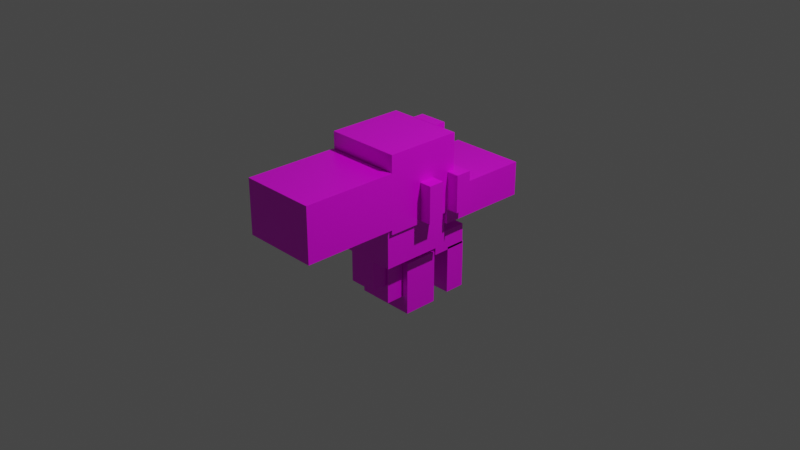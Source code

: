 # Source: player.blend  (saved by Blender 3.1.7; exported with 4.5.12 LTS)
import bpy
from mathutils import Matrix  # noqa: F401  (used for matrix-valued properties, if any)

bpy.ops.wm.read_factory_settings(use_empty=True)
scene = bpy.context.scene
scene.name = 'Scene'

# ---- collections
col_collection = bpy.data.collections.new('Collection'); scene.collection.children.link(col_collection)

# ---- images (referenced by path relative to the original .blend; pixels are not part of the script)
import os
ASSET_DIR = os.environ.get("B2B_ASSET_DIR", "")  # directory of the original .blend (textures are referenced by path, not embedded)
HERE = os.path.dirname(os.path.abspath(__file__))  # packed textures are extracted next to this script under _unpacked/

def load_image(name, relpath, width, height, colorspace="sRGB"):
    """Load a texture the original file referenced (path relative to the .blend, or extracted next to this script)."""
    p = next((c for c in (os.path.join(HERE, relpath), os.path.join(ASSET_DIR, relpath)) if relpath and os.path.exists(c)), "")
    if p:
        img = bpy.data.images.load(p, check_existing=True)
        img.name = name
    else:  # same state as the original file: an image datablock whose file is absent (Cycles renders it pink)
        img = bpy.data.images.new(name, width, height)
        img.source = "FILE"
        img.filepath = "//" + (relpath or name)
    img.colorspace_settings.name = colorspace
    return img
img_2 = load_image('無題2', 'player/player.png', 1024, 1024, 'sRGB')

# ---- materials (node trees are filled in below, after node groups)
mat_material = bpy.data.materials.new('Material')
mat_material.alpha_threshold = 0.0
mat_material.use_transparent_shadow = False
mat_material.line_color = (0.0, 0.0, 0.0, 1.0)

# ---- material node trees
mat_material.use_nodes = True; mat_material.node_tree.nodes.clear()
_N = mat_material.node_tree.nodes; _L = mat_material.node_tree.links
n0 = _N.new('ShaderNodeOutputMaterial'); n0.name = 'Material Output'; n0.location = (300, 300)
n1 = _N.new('ShaderNodeBsdfPrincipled'); n1.name = 'Principled BSDF'; n1.location = (10, 300)
n1.distribution = 'GGX'
n1.subsurface_method = 'RANDOM_WALK_SKIN'
n1.inputs[2].default_value = 0.4
n1.inputs[3].default_value = 1.45
n1.inputs[27].default_value = (0.0, 0.0, 0.0, 1.0)
n1.inputs[28].default_value = 1.0
n2 = _N.new('ShaderNodeTexImage'); n2.name = '画像テクスチャ'; n2.location = (-280, 275)
n2.image = img_2
_L.new(n1.outputs[0], n0.inputs[0])
_L.new(n2.outputs[0], n1.inputs[0])
n0.is_active_output = True

# ---- world
world_world = bpy.data.worlds.new('World'); scene.world = world_world
world_world.use_nodes = True; world_world.node_tree.nodes.clear()
_N = world_world.node_tree.nodes; _L = world_world.node_tree.links
n0 = _N.new('ShaderNodeOutputWorld'); n0.name = 'World Output'; n0.location = (300, 300)
n1 = _N.new('ShaderNodeBackground'); n1.name = 'Background'; n1.location = (10, 300)
n1.inputs[0].default_value = (0.05088, 0.05088, 0.05088, 1.0)
_L.new(n1.outputs[0], n0.inputs[0])
n0.is_active_output = True
world_world.color = (0.05088, 0.05088, 0.05088)
world_world.use_sun_shadow = False
world_world.sun_shadow_jitter_overblur = 0.0

# ---- cameras
cam_camera = bpy.data.cameras.new('Camera')
cam_camera.clip_end = 100.0
cam_camera.ortho_scale = 7.314

# ---- lights
light_light = bpy.data.lights.new('Light', 'POINT')
light_light.transmission_factor = 0.0
light_light.energy = 1000.0
light_light.shadow_soft_size = 0.1
light_light.shadow_maximum_resolution = 0.006
light_light.use_absolute_resolution = True

# ---- meshes
me_001 = bpy.data.meshes.new('立方体.001')
me_001.from_pydata([(-1.0, -1.0, -1.0), (-1.0, -1.0, 1.0), (-1.0, 1.0, -1.0), (-1.0, 1.0, 1.0), (1.0, -1.0, -1.0), (1.0, -1.0, 1.0), (1.0, 1.0, -1.0), (1.0, 1.0, 1.0), (0.9848, -0.825, 4.138), (0.9848, -0.825, -0.3197), (0.9848, -2.448, 4.138), (0.9848, -2.448, -0.3197), (-0.9848, -0.825, 4.138), (-0.9848, -0.825, -0.3197), (-0.9848, -2.448, 4.138), (-0.9848, -2.448, -0.3197), (-1.0, -4.461, -0.02233), (-1.0, -4.461, 3.153), (-1.0, -2.461, -0.02233), (-1.0, -2.461, 3.153), (1.0, -4.461, -0.02233), (1.0, -4.461, 3.153), (1.0, -2.461, -0.02233), (1.0, -2.461, 3.153), (-0.6321, -0.6427, -5.956), (-0.6321, -0.6427, -3.095), (-0.6321, -0.2003, -5.956), (-0.6321, -0.2003, -3.095), (0.6321, -0.6427, -5.956), (0.6321, -0.6427, -3.095), (0.6321, -0.2003, -5.956), (0.6321, -0.2003, -3.095), (-0.6321, -0.2188, -3.217), (-0.6321, -0.9935, -3.235), (-0.6321, -0.2226, -2.002), (-0.6321, -0.9973, -2.02), (0.6321, -0.2188, -3.217), (0.6321, -0.9935, -3.235), (0.6321, -0.2226, -2.002), (0.6321, -0.9973, -2.02), (-0.9141, -2.501, -2.333), (-0.9141, -2.501, -0.001224), (-0.9141, -0.9947, -2.333), (-0.9141, -0.9947, -0.001224), (0.9141, -2.501, -2.333), (0.9141, -2.501, -0.001224), (0.9141, -0.9947, -2.333), (0.9141, -0.9947, -0.001224), (-0.371, -2.487, -4.186), (-0.371, -2.487, -2.275), (-0.371, -2.149, -4.186), (-0.371, -2.149, -2.275), (0.371, -2.487, -4.186), (0.371, -2.487, -2.275), (0.371, -2.149, -4.186), (0.371, -2.149, -2.275), (-0.596, -1.743, -6.198), (-0.596, -1.743, -3.062), (-0.596, -0.9929, -6.198), (-0.596, -0.9929, -3.062), (0.596, -1.743, -6.198), (0.596, -1.743, -3.062), (0.596, -0.9929, -6.198), (0.596, -0.9929, -3.062), (-0.4292, -2.142, -5.237), (-0.4292, -2.142, -3.027), (-0.4292, -1.751, -5.237), (-0.4292, -1.751, -3.027), (0.4292, -2.142, -5.237), (0.4292, -2.142, -3.027), (0.4292, -1.751, -5.237), (0.4292, -1.751, -3.027), (-0.371, -0.8228, 1.966), (-0.371, -0.8228, 4.144), (-0.371, -0.5833, 1.966), (-0.371, -0.5833, 4.144), (0.371, -0.8228, 1.966), (0.371, -0.8228, 4.144), (0.371, -0.5833, 1.966), (0.371, -0.5833, 4.144), (-0.371, -1.719, -0.1446), (-0.371, -1.719, 2.033), (-0.371, -1.379, -0.1446), (-0.371, -1.379, 2.033), (0.371, -1.719, -0.1446), (0.371, -1.719, 2.033), (0.371, -1.379, -0.1446), (0.371, -1.379, 2.033), (0.5626, -1.719, -0.1446), (0.5626, -1.719, 2.033), (0.5626, -1.379, -0.1446), (0.5626, -1.379, 2.033), (1.305, -1.719, -0.1446), (1.305, -1.719, 2.033), (1.305, -1.379, -0.1446), (1.305, -1.379, 2.033), (0.5626, -0.9901, -0.1446), (0.5626, -0.9901, 2.033), (0.5626, -0.65, -0.1446), (0.5626, -0.65, 2.033), (1.305, -0.9901, -0.1446), (1.305, -0.9901, 2.033), (1.305, -0.65, -0.1446), (1.305, -0.65, 2.033)], [], [(0, 1, 3, 2), (2, 3, 7, 6), (6, 7, 5, 4), (4, 5, 1, 0), (2, 6, 4, 0), (7, 3, 1, 5), (8, 12, 14, 10), (11, 10, 14, 15), (15, 14, 12, 13), (13, 9, 11, 15), (9, 8, 10, 11), (13, 12, 8, 9), (16, 17, 19, 18), (18, 19, 23, 22), (22, 23, 21, 20), (20, 21, 17, 16), (18, 22, 20, 16), (23, 19, 17, 21), (24, 25, 27, 26), (26, 27, 31, 30), (30, 31, 29, 28), (28, 29, 25, 24), (26, 30, 28, 24), (31, 27, 25, 29), (32, 33, 35, 34), (34, 35, 39, 38), (38, 39, 37, 36), (36, 37, 33, 32), (34, 38, 36, 32), (39, 35, 33, 37), (40, 41, 43, 42), (42, 43, 47, 46), (46, 47, 45, 44), (44, 45, 41, 40), (42, 46, 44, 40), (47, 43, 41, 45), (48, 49, 51, 50), (50, 51, 55, 54), (54, 55, 53, 52), (52, 53, 49, 48), (50, 54, 52, 48), (55, 51, 49, 53), (56, 57, 59, 58), (58, 59, 63, 62), (62, 63, 61, 60), (60, 61, 57, 56), (58, 62, 60, 56), (63, 59, 57, 61), (64, 65, 67, 66), (66, 67, 71, 70), (70, 71, 69, 68), (68, 69, 65, 64), (66, 70, 68, 64), (71, 67, 65, 69), (72, 73, 75, 74), (74, 75, 79, 78), (78, 79, 77, 76), (76, 77, 73, 72), (74, 78, 76, 72), (79, 75, 73, 77), (80, 81, 83, 82), (82, 83, 87, 86), (86, 87, 85, 84), (84, 85, 81, 80), (82, 86, 84, 80), (87, 83, 81, 85), (88, 89, 91, 90), (90, 91, 95, 94), (94, 95, 93, 92), (92, 93, 89, 88), (90, 94, 92, 88), (95, 91, 89, 93), (96, 97, 99, 98), (98, 99, 103, 102), (102, 103, 101, 100), (100, 101, 97, 96), (98, 102, 100, 96), (103, 99, 97, 101)])
_uv = me_001.uv_layers.new(name='UVマップ')
_uv.uv.foreach_set('vector', [0.2834, 0.5408, 0.2834, 0.6825, 0.1417, 0.6825, 0.1417, 0.5408, 0.6774, 0.7878, 0.5357, 0.7878, 0.5357, 0.6461, 0.6774, 0.6461, 0.1417, 0.5408, 0.1417, 0.6825, 0.0, 0.6825, 0.0, 0.5408, 0.425, 0.6825, 0.2834, 0.6825, 0.2834, 0.5408, 0.425, 0.5408, 0.6652, 0.5992, 0.6652, 0.4575, 0.8069, 0.4575, 0.8069, 0.5992, 0.6652, 0.4575, 0.6652, 0.3158, 0.8069, 0.3158, 0.8069, 0.4575, 0.2135, 0.822, 0.2135, 0.6825, 0.3285, 0.6825, 0.3285, 0.822, 0.1395, 0.0, 0.1395, 0.3158, 0.0, 0.3158, 0.0, 0.0, 0.509, 0.0, 0.509, 0.3158, 0.394, 0.3158, 0.394, 0.0, 0.3945, 0.9024, 0.3945, 0.7629, 0.5095, 0.7629, 0.5095, 0.9024, 0.394, 0.0, 0.394, 0.3158, 0.2791, 0.3158, 0.2791, 0.0, 0.2791, 0.0, 0.2791, 0.3158, 0.1395, 0.3158, 0.1395, 0.0, 0.5357, 0.3158, 0.5357, 0.5408, 0.394, 0.5408, 0.394, 0.3158, 0.6507, 1.304e-08, 0.6507, 0.225, 0.509, 0.225, 0.509, 0.0, 0.1417, 0.3158, 0.1417, 0.5408, 0.0, 0.5408, 0.0, 0.3158, 0.394, 0.3158, 0.394, 0.5408, 0.2524, 0.5408, 0.2524, 0.3158, 0.6507, 0.1417, 0.6507, 0.0, 0.7924, 0.0, 0.7924, 0.1417, 0.6507, 0.2834, 0.6507, 0.1417, 0.7924, 0.1417, 0.7924, 0.2834, 0.983, 0.0, 0.983, 0.2027, 0.9517, 0.2027, 0.9517, 0.0, 0.767, 0.6461, 0.767, 0.8488, 0.6774, 0.8488, 0.6774, 0.6461, 0.6722, 0.7878, 0.6722, 0.9905, 0.6409, 0.9905, 0.6409, 0.7878, 0.8565, 0.6461, 0.8565, 0.8488, 0.767, 0.8488, 0.767, 0.6461, 0.7619, 0.9384, 0.7619, 0.8488, 0.7932, 0.8488, 0.7932, 0.9384, 0.7305, 0.9384, 0.7305, 0.8488, 0.7619, 0.8488, 0.7619, 0.9384, 0.1098, 0.9337, 0.05488, 0.9348, 0.05488, 0.8487, 0.1098, 0.8476, 0.0, 0.8476, 0.05488, 0.8476, 0.05488, 0.9372, 0.0, 0.9372, 0.1646, 0.9348, 0.1098, 0.9337, 0.1098, 0.8476, 0.1646, 0.8487, 0.5951, 0.225, 0.65, 0.225, 0.65, 0.3145, 0.5951, 0.3145, 0.509, 0.3145, 0.509, 0.225, 0.5951, 0.225, 0.5951, 0.3145, 0.2135, 0.9115, 0.2135, 0.822, 0.2996, 0.822, 0.2996, 0.9115, 0.1067, 0.6825, 0.1067, 0.8476, 0.0, 0.8476, 0.0, 0.6825, 0.6652, 0.3158, 0.6652, 0.481, 0.5357, 0.481, 0.5357, 0.3158, 0.2135, 0.6825, 0.2135, 0.8476, 0.1067, 0.8476, 0.1067, 0.6825, 0.6652, 0.481, 0.6652, 0.6461, 0.5357, 0.6461, 0.5357, 0.481, 0.7924, 0.1295, 0.7924, 0.0, 0.8991, 0.0, 0.8991, 0.1295, 0.7924, 0.259, 0.7924, 0.1295, 0.8991, 0.1295, 0.8991, 0.259, 0.1886, 0.8476, 0.1886, 0.9829, 0.1646, 0.9829, 0.1646, 0.8476, 0.9699, 0.6461, 0.9699, 0.7814, 0.9173, 0.7814, 0.9173, 0.6461, 0.2125, 0.8476, 0.2125, 0.9829, 0.1886, 0.9829, 0.1886, 0.8476, 0.9734, 0.3158, 0.9734, 0.4511, 0.9209, 0.4511, 0.9209, 0.3158, 0.5095, 0.9018, 0.5095, 0.8493, 0.5334, 0.8493, 0.5334, 0.9018, 0.8209, 0.954, 0.8209, 0.9014, 0.8448, 0.9014, 0.8448, 0.954, 0.8601, 0.3158, 0.8601, 0.5379, 0.8069, 0.5379, 0.8069, 0.3158, 0.5095, 0.5408, 0.5095, 0.7629, 0.425, 0.7629, 0.425, 0.5408, 0.3816, 0.6825, 0.3816, 0.9046, 0.3285, 0.9046, 0.3285, 0.6825, 0.2261, 0.3158, 0.2261, 0.5379, 0.1417, 0.5379, 0.1417, 0.3158, 0.6774, 0.9333, 0.6774, 0.8488, 0.7305, 0.8488, 0.7305, 0.9333, 0.8069, 0.6224, 0.8069, 0.5379, 0.8601, 0.5379, 0.8601, 0.6224, 0.3272, 0.822, 0.3272, 0.9785, 0.2996, 0.9785, 0.2996, 0.822, 0.9173, 0.6461, 0.9173, 0.8027, 0.8565, 0.8027, 0.8565, 0.6461, 0.9893, 0.8027, 0.9893, 0.9592, 0.9617, 0.9592, 0.9617, 0.8027, 0.9209, 0.3158, 0.9209, 0.4724, 0.8601, 0.4724, 0.8601, 0.3158, 0.7932, 0.9096, 0.7932, 0.8488, 0.8209, 0.8488, 0.8209, 0.9096, 0.3816, 0.7433, 0.3816, 0.6825, 0.4093, 0.6825, 0.4093, 0.7433, 1.0, 0.1542, 1.0, 0.3085, 0.983, 0.3085, 0.983, 0.1542, 0.5883, 0.7878, 0.5883, 0.9421, 0.5357, 0.9421, 0.5357, 0.7878, 1.0, 0.0, 1.0, 0.1542, 0.983, 0.1542, 0.983, 0.0, 0.6409, 0.7878, 0.6409, 0.9421, 0.5883, 0.9421, 0.5883, 0.7878, 0.5095, 0.9544, 0.5095, 0.9018, 0.5265, 0.9018, 0.5265, 0.9544, 0.3945, 0.955, 0.3945, 0.9024, 0.4115, 0.9024, 0.4115, 0.955, 0.5336, 0.695, 0.5336, 0.8493, 0.5095, 0.8493, 0.5095, 0.695, 0.9091, 0.8027, 0.9091, 0.9569, 0.8565, 0.9569, 0.8565, 0.8027, 0.994, 0.6461, 0.994, 0.8004, 0.9699, 0.8004, 0.9699, 0.6461, 0.9126, 0.4724, 0.9126, 0.6266, 0.8601, 0.6266, 0.8601, 0.4724, 0.8406, 0.3116, 0.8406, 0.259, 0.8647, 0.259, 0.8647, 0.3116, 0.8647, 0.3116, 0.8647, 0.259, 0.8887, 0.259, 0.8887, 0.3116, 0.9893, 0.4724, 0.9893, 0.6266, 0.9652, 0.6266, 0.9652, 0.4724, 0.9652, 0.4724, 0.9652, 0.6266, 0.9126, 0.6266, 0.9126, 0.4724, 0.9975, 0.3158, 0.9975, 0.4701, 0.9734, 0.4701, 0.9734, 0.3158, 0.9517, 0.1542, 0.9517, 0.3085, 0.8991, 0.3085, 0.8991, 0.1542, 0.7924, 0.3116, 0.7924, 0.259, 0.8165, 0.259, 0.8165, 0.3116, 0.8165, 0.3116, 0.8165, 0.259, 0.8406, 0.259, 0.8406, 0.3116, 0.5336, 0.5408, 0.5336, 0.695, 0.5095, 0.695, 0.5095, 0.5408, 0.9617, 0.8027, 0.9617, 0.9569, 0.9091, 0.9569, 0.9091, 0.8027, 0.2502, 0.3158, 0.2502, 0.4701, 0.2261, 0.4701, 0.2261, 0.3158, 0.9517, 0.0, 0.9517, 0.1542, 0.8991, 0.1542, 0.8991, 0.0, 0.2261, 0.5226, 0.2261, 0.4701, 0.2502, 0.4701, 0.2502, 0.5226, 0.8209, 0.9014, 0.8209, 0.8488, 0.845, 0.8488, 0.845, 0.9014])
_uv.active_render = True
_uv = me_001.uv_layers.new(name='UVMap')
_uv.uv.foreach_set('vector', [0.0, 0.0, 0.0, 0.0, 0.0, 0.0, 0.0, 0.0, 0.0, 0.0, 0.0, 0.0, 0.0, 0.0, 0.0, 0.0, 0.0, 0.0, 0.0, 0.0, 0.0, 0.0, 0.0, 0.0, 0.0, 0.0, 0.0, 0.0, 0.0, 0.0, 0.0, 0.0, 0.0, 0.0, 0.0, 0.0, 0.0, 0.0, 0.0, 0.0, 0.0, 0.0, 0.0, 0.0, 0.0, 0.0, 0.0, 0.0, 0.625, 0.5, 0.875, 0.5, 0.875, 0.75, 0.625, 0.75, 0.375, 0.75, 0.625, 0.75, 0.625, 1.0, 0.375, 1.0, 0.375, 0.0, 0.625, 0.0, 0.625, 0.25, 0.375, 0.25, 0.125, 0.5, 0.375, 0.5, 0.375, 0.75, 0.125, 0.75, 0.375, 0.5, 0.625, 0.5, 0.625, 0.75, 0.375, 0.75, 0.375, 0.25, 0.625, 0.25, 0.625, 0.5, 0.375, 0.5, 0.0, 0.0, 0.0, 0.0, 0.0, 0.0, 0.0, 0.0, 0.0, 0.0, 0.0, 0.0, 0.0, 0.0, 0.0, 0.0, 0.0, 0.0, 0.0, 0.0, 0.0, 0.0, 0.0, 0.0, 0.0, 0.0, 0.0, 0.0, 0.0, 0.0, 0.0, 0.0, 0.0, 0.0, 0.0, 0.0, 0.0, 0.0, 0.0, 0.0, 0.0, 0.0, 0.0, 0.0, 0.0, 0.0, 0.0, 0.0, 0.0, 0.0, 0.0, 0.0, 0.0, 0.0, 0.0, 0.0, 0.0, 0.0, 0.0, 0.0, 0.0, 0.0, 0.0, 0.0, 0.0, 0.0, 0.0, 0.0, 0.0, 0.0, 0.0, 0.0, 0.0, 0.0, 0.0, 0.0, 0.0, 0.0, 0.0, 0.0, 0.0, 0.0, 0.0, 0.0, 0.0, 0.0, 0.0, 0.0, 0.0, 0.0, 0.0, 0.0, 0.0, 0.0, 0.0, 0.0, 0.0, 0.0, 0.0, 0.0, 0.0, 0.0, 0.0, 0.0, 0.0, 0.0, 0.0, 0.0, 0.0, 0.0, 0.0, 0.0, 0.0, 0.0, 0.0, 0.0, 0.0, 0.0, 0.0, 0.0, 0.0, 0.0, 0.0, 0.0, 0.0, 0.0, 0.0, 0.0, 0.0, 0.0, 0.0, 0.0, 0.0, 0.0, 0.0, 0.0, 0.0, 0.0, 0.0, 0.0, 0.0, 0.0, 0.0, 0.0, 0.0, 0.0, 0.0, 0.0, 0.0, 0.0, 0.0, 0.0, 0.0, 0.0, 0.0, 0.0, 0.0, 0.0, 0.0, 0.0, 0.0, 0.0, 0.0, 0.0, 0.0, 0.0, 0.0, 0.0, 0.0, 0.0, 0.0, 0.0, 0.0, 0.0, 0.0, 0.0, 0.0, 0.0, 0.0, 0.0, 0.0, 0.0, 0.0, 0.0, 0.0, 0.0, 0.0, 0.0, 0.0, 0.0, 0.0, 0.0, 0.0, 0.0, 0.0, 0.0, 0.0, 0.0, 0.0, 0.0, 0.0, 0.0, 0.0, 0.0, 0.0, 0.0, 0.0, 0.0, 0.0, 0.0, 0.0, 0.0, 0.0, 0.0, 0.0, 0.0, 0.0, 0.0, 0.0, 0.0, 0.0, 0.0, 0.0, 0.0, 0.0, 0.0, 0.0, 0.0, 0.0, 0.0, 0.0, 0.0, 0.0, 0.0, 0.0, 0.0, 0.0, 0.0, 0.0, 0.0, 0.0, 0.0, 0.0, 0.0, 0.0, 0.0, 0.0, 0.0, 0.0, 0.0, 0.0, 0.0, 0.0, 0.0, 0.0, 0.0, 0.0, 0.0, 0.0, 0.0, 0.0, 0.0, 0.0, 0.0, 0.0, 0.0, 0.0, 0.0, 0.0, 0.0, 0.0, 0.0, 0.0, 0.0, 0.0, 0.0, 0.0, 0.0, 0.0, 0.0, 0.0, 0.0, 0.0, 0.0, 0.0, 0.0, 0.0, 0.0, 0.0, 0.0, 0.0, 0.0, 0.0, 0.0, 0.0, 0.0, 0.0, 0.0, 0.0, 0.0, 0.0, 0.0, 0.0, 0.0, 0.0, 0.0, 0.0, 0.0, 0.0, 0.0, 0.0, 0.0, 0.0, 0.0, 0.0, 0.0, 0.0, 0.0, 0.0, 0.0, 0.0, 0.0, 0.0, 0.0, 0.0, 0.0, 0.0, 0.0, 0.0, 0.0, 0.0, 0.0, 0.0, 0.0, 0.0, 0.0, 0.0, 0.0, 0.0, 0.0, 0.0, 0.0, 0.0, 0.0, 0.0, 0.0, 0.0, 0.0, 0.0, 0.0, 0.0, 0.0, 0.0, 0.0, 0.0, 0.0, 0.0, 0.0, 0.0, 0.0, 0.0, 0.0, 0.0, 0.0, 0.0, 0.0, 0.0, 0.0, 0.0, 0.0, 0.0, 0.0, 0.0, 0.0, 0.0, 0.0, 0.0, 0.0, 0.0, 0.0, 0.0, 0.0, 0.0, 0.0, 0.0, 0.0, 0.0, 0.0, 0.0, 0.0, 0.0, 0.0, 0.0, 0.0, 0.0, 0.0, 0.0, 0.0, 0.0, 0.0, 0.0, 0.0, 0.0, 0.0, 0.0, 0.0, 0.0, 0.0, 0.0, 0.0, 0.0, 0.0, 0.0, 0.0, 0.0, 0.0, 0.0, 0.0, 0.0, 0.0, 0.0, 0.0, 0.0, 0.0, 0.0, 0.0, 0.0, 0.0, 0.0, 0.0, 0.0, 0.0, 0.0, 0.0, 0.0, 0.0, 0.0, 0.0, 0.0, 0.0, 0.0, 0.0, 0.0, 0.0, 0.0, 0.0, 0.0, 0.0, 0.0, 0.0, 0.0, 0.0, 0.0, 0.0, 0.0, 0.0, 0.0, 0.0, 0.0, 0.0, 0.0, 0.0, 0.0, 0.0, 0.0, 0.0, 0.0, 0.0, 0.0, 0.0, 0.0, 0.0, 0.0, 0.0, 0.0, 0.0, 0.0, 0.0, 0.0, 0.0, 0.0, 0.0, 0.0, 0.0, 0.0, 0.0, 0.0, 0.0, 0.0, 0.0, 0.0, 0.0, 0.0, 0.0, 0.0, 0.0, 0.0, 0.0, 0.0, 0.0, 0.0, 0.0, 0.0, 0.0, 0.0, 0.0, 0.0, 0.0, 0.0, 0.0, 0.0, 0.0, 0.0, 0.0, 0.0, 0.0, 0.0, 0.0, 0.0, 0.0, 0.0, 0.0, 0.0, 0.0, 0.0, 0.0, 0.0, 0.0])
me_001.materials.append(mat_material)
me_001.use_remesh_fix_poles = True
me_001.use_remesh_preserve_attributes = False
me_001.update()

# ---- objects
ob_light = bpy.data.objects.new('Light', light_light)
ob_camera = bpy.data.objects.new('Camera', cam_camera)
ob_001 = bpy.data.objects.new('立方体.001', me_001)

# ---- transforms, parenting, visibility, modifiers, constraints
ob_light.location = (4.076, 1.005, 5.904)
ob_light.rotation_euler = (0.6503, 0.05522, 1.866)
ob_light.lock_rotations_4d = False
ob_light.empty_display_type = 'ARROWS'
ob_light.color = (0.0, 0.0, 0.0, 0.0)
ob_light.lineart.crease_threshold = 0.0
ob_camera.location = (7.359, -6.926, 4.958)
ob_camera.rotation_euler = (1.109, 0.0, 0.8149)
ob_camera.lock_rotations_4d = False
ob_camera.empty_display_type = 'ARROWS'
ob_camera.color = (0.0, 0.0, 0.0, 0.0)
ob_camera.display_type = 'WIRE'
ob_camera.lineart.crease_threshold = 0.0
ob_001.location = (0.0, 0.7688, 0.1936)
ob_001.scale = (0.4214, 0.5113, 0.1862)

# ---- collection membership
col_collection.objects.link(ob_light)
col_collection.objects.link(ob_camera)
col_collection.objects.link(ob_001)

# ---- scene / render settings (as saved in the file)
scene.camera = ob_camera
scene.frame_start = 1; scene.frame_end = 250; scene.frame_set(1)
scene.render.engine = 'BLENDER_EEVEE_NEXT'
scene.cycles.sampling_pattern = 'TABULATED_SOBOL'
scene.cycles.use_light_tree = False
scene.view_settings.view_transform = 'Filmic'
bpy.context.view_layer.update()
